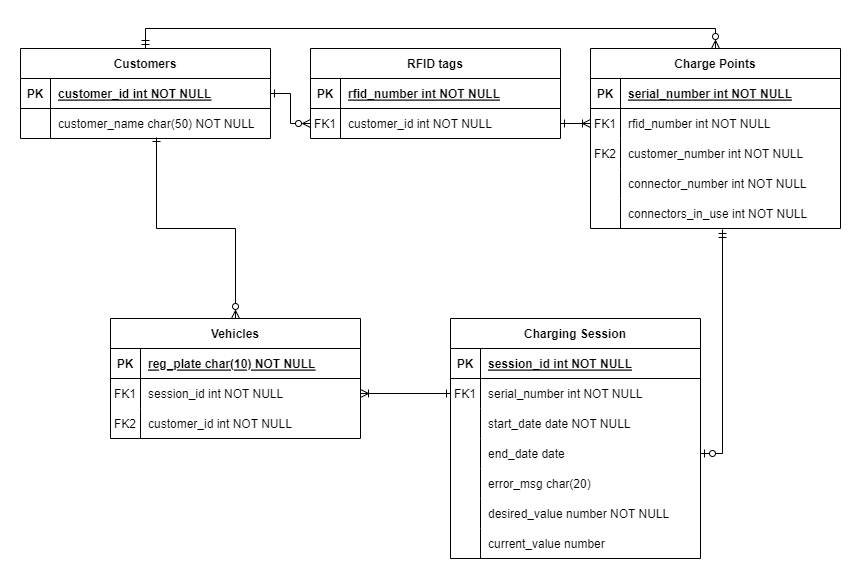

The diagram above was exported from draw.io. Its source (the exported page's mxGraphModel, read from the mxfile embedded in the PNG):
<mxGraphModel dx="1422" dy="762" grid="1" gridSize="10" guides="1" tooltips="1" connect="1" arrows="1" fold="1" page="1" pageScale="1" pageWidth="850" pageHeight="1100" math="0" shadow="0" extFonts="Permanent Marker^https://fonts.googleapis.com/css?family=Permanent+Marker">
  <root>
    <mxCell id="0" />
    <mxCell id="1" parent="0" />
    <mxCell id="C-vyLk0tnHw3VtMMgP7b-2" value="Charge Points" style="shape=table;startSize=30;container=1;collapsible=1;childLayout=tableLayout;fixedRows=1;rowLines=0;fontStyle=1;align=center;resizeLast=1;" parent="1" vertex="1">
      <mxGeometry x="580" y="50" width="250" height="180" as="geometry" />
    </mxCell>
    <mxCell id="C-vyLk0tnHw3VtMMgP7b-3" value="" style="shape=partialRectangle;collapsible=0;dropTarget=0;pointerEvents=0;fillColor=none;points=[[0,0.5],[1,0.5]];portConstraint=eastwest;top=0;left=0;right=0;bottom=1;" parent="C-vyLk0tnHw3VtMMgP7b-2" vertex="1">
      <mxGeometry y="30" width="250" height="30" as="geometry" />
    </mxCell>
    <mxCell id="C-vyLk0tnHw3VtMMgP7b-4" value="PK" style="shape=partialRectangle;overflow=hidden;connectable=0;fillColor=none;top=0;left=0;bottom=0;right=0;fontStyle=1;" parent="C-vyLk0tnHw3VtMMgP7b-3" vertex="1">
      <mxGeometry width="30" height="30" as="geometry">
        <mxRectangle width="30" height="30" as="alternateBounds" />
      </mxGeometry>
    </mxCell>
    <mxCell id="C-vyLk0tnHw3VtMMgP7b-5" value="serial_number int NOT NULL" style="shape=partialRectangle;overflow=hidden;connectable=0;fillColor=none;top=0;left=0;bottom=0;right=0;align=left;spacingLeft=6;fontStyle=5;" parent="C-vyLk0tnHw3VtMMgP7b-3" vertex="1">
      <mxGeometry x="30" width="220" height="30" as="geometry">
        <mxRectangle width="220" height="30" as="alternateBounds" />
      </mxGeometry>
    </mxCell>
    <mxCell id="C-vyLk0tnHw3VtMMgP7b-9" value="" style="shape=partialRectangle;collapsible=0;dropTarget=0;pointerEvents=0;fillColor=none;points=[[0,0.5],[1,0.5]];portConstraint=eastwest;top=0;left=0;right=0;bottom=0;" parent="C-vyLk0tnHw3VtMMgP7b-2" vertex="1">
      <mxGeometry y="60" width="250" height="30" as="geometry" />
    </mxCell>
    <mxCell id="C-vyLk0tnHw3VtMMgP7b-10" value="FK1" style="shape=partialRectangle;overflow=hidden;connectable=0;fillColor=none;top=0;left=0;bottom=0;right=0;" parent="C-vyLk0tnHw3VtMMgP7b-9" vertex="1">
      <mxGeometry width="30" height="30" as="geometry">
        <mxRectangle width="30" height="30" as="alternateBounds" />
      </mxGeometry>
    </mxCell>
    <mxCell id="C-vyLk0tnHw3VtMMgP7b-11" value="rfid_number int NOT NULL" style="shape=partialRectangle;overflow=hidden;connectable=0;fillColor=none;top=0;left=0;bottom=0;right=0;align=left;spacingLeft=6;fontColor=#000000;" parent="C-vyLk0tnHw3VtMMgP7b-9" vertex="1">
      <mxGeometry x="30" width="220" height="30" as="geometry">
        <mxRectangle width="220" height="30" as="alternateBounds" />
      </mxGeometry>
    </mxCell>
    <mxCell id="V3egVvy5NSzg8_rc1bOr-68" value="" style="shape=partialRectangle;collapsible=0;dropTarget=0;pointerEvents=0;fillColor=none;points=[[0,0.5],[1,0.5]];portConstraint=eastwest;top=0;left=0;right=0;bottom=0;" vertex="1" parent="C-vyLk0tnHw3VtMMgP7b-2">
      <mxGeometry y="90" width="250" height="30" as="geometry" />
    </mxCell>
    <mxCell id="V3egVvy5NSzg8_rc1bOr-69" value="FK2" style="shape=partialRectangle;overflow=hidden;connectable=0;fillColor=none;top=0;left=0;bottom=0;right=0;" vertex="1" parent="V3egVvy5NSzg8_rc1bOr-68">
      <mxGeometry width="30" height="30" as="geometry">
        <mxRectangle width="30" height="30" as="alternateBounds" />
      </mxGeometry>
    </mxCell>
    <mxCell id="V3egVvy5NSzg8_rc1bOr-70" value="customer_number int NOT NULL" style="shape=partialRectangle;overflow=hidden;connectable=0;fillColor=none;top=0;left=0;bottom=0;right=0;align=left;spacingLeft=6;fontColor=#000000;" vertex="1" parent="V3egVvy5NSzg8_rc1bOr-68">
      <mxGeometry x="30" width="220" height="30" as="geometry">
        <mxRectangle width="220" height="30" as="alternateBounds" />
      </mxGeometry>
    </mxCell>
    <mxCell id="V3egVvy5NSzg8_rc1bOr-76" value="" style="shape=partialRectangle;collapsible=0;dropTarget=0;pointerEvents=0;fillColor=none;points=[[0,0.5],[1,0.5]];portConstraint=eastwest;top=0;left=0;right=0;bottom=0;" vertex="1" parent="C-vyLk0tnHw3VtMMgP7b-2">
      <mxGeometry y="120" width="250" height="30" as="geometry" />
    </mxCell>
    <mxCell id="V3egVvy5NSzg8_rc1bOr-77" value="" style="shape=partialRectangle;overflow=hidden;connectable=0;fillColor=none;top=0;left=0;bottom=0;right=0;" vertex="1" parent="V3egVvy5NSzg8_rc1bOr-76">
      <mxGeometry width="30" height="30" as="geometry">
        <mxRectangle width="30" height="30" as="alternateBounds" />
      </mxGeometry>
    </mxCell>
    <mxCell id="V3egVvy5NSzg8_rc1bOr-78" value="connector_number int NOT NULL" style="shape=partialRectangle;overflow=hidden;connectable=0;fillColor=none;top=0;left=0;bottom=0;right=0;align=left;spacingLeft=6;fontColor=#000000;" vertex="1" parent="V3egVvy5NSzg8_rc1bOr-76">
      <mxGeometry x="30" width="220" height="30" as="geometry">
        <mxRectangle width="220" height="30" as="alternateBounds" />
      </mxGeometry>
    </mxCell>
    <mxCell id="V3egVvy5NSzg8_rc1bOr-79" value="" style="shape=partialRectangle;collapsible=0;dropTarget=0;pointerEvents=0;fillColor=none;points=[[0,0.5],[1,0.5]];portConstraint=eastwest;top=0;left=0;right=0;bottom=0;" vertex="1" parent="C-vyLk0tnHw3VtMMgP7b-2">
      <mxGeometry y="150" width="250" height="30" as="geometry" />
    </mxCell>
    <mxCell id="V3egVvy5NSzg8_rc1bOr-80" value="" style="shape=partialRectangle;overflow=hidden;connectable=0;fillColor=none;top=0;left=0;bottom=0;right=0;" vertex="1" parent="V3egVvy5NSzg8_rc1bOr-79">
      <mxGeometry width="30" height="30" as="geometry">
        <mxRectangle width="30" height="30" as="alternateBounds" />
      </mxGeometry>
    </mxCell>
    <mxCell id="V3egVvy5NSzg8_rc1bOr-81" value="connectors_in_use int NOT NULL" style="shape=partialRectangle;overflow=hidden;connectable=0;fillColor=none;top=0;left=0;bottom=0;right=0;align=left;spacingLeft=6;fontColor=#000000;" vertex="1" parent="V3egVvy5NSzg8_rc1bOr-79">
      <mxGeometry x="30" width="220" height="30" as="geometry">
        <mxRectangle width="220" height="30" as="alternateBounds" />
      </mxGeometry>
    </mxCell>
    <mxCell id="C-vyLk0tnHw3VtMMgP7b-13" value="RFID tags" style="shape=table;startSize=30;container=1;collapsible=1;childLayout=tableLayout;fixedRows=1;rowLines=0;fontStyle=1;align=center;resizeLast=1;" parent="1" vertex="1">
      <mxGeometry x="300" y="50" width="250" height="90" as="geometry" />
    </mxCell>
    <mxCell id="C-vyLk0tnHw3VtMMgP7b-14" value="" style="shape=partialRectangle;collapsible=0;dropTarget=0;pointerEvents=0;fillColor=none;points=[[0,0.5],[1,0.5]];portConstraint=eastwest;top=0;left=0;right=0;bottom=1;" parent="C-vyLk0tnHw3VtMMgP7b-13" vertex="1">
      <mxGeometry y="30" width="250" height="30" as="geometry" />
    </mxCell>
    <mxCell id="C-vyLk0tnHw3VtMMgP7b-15" value="PK" style="shape=partialRectangle;overflow=hidden;connectable=0;fillColor=none;top=0;left=0;bottom=0;right=0;fontStyle=1;" parent="C-vyLk0tnHw3VtMMgP7b-14" vertex="1">
      <mxGeometry width="30" height="30" as="geometry">
        <mxRectangle width="30" height="30" as="alternateBounds" />
      </mxGeometry>
    </mxCell>
    <mxCell id="C-vyLk0tnHw3VtMMgP7b-16" value="rfid_number int NOT NULL " style="shape=partialRectangle;overflow=hidden;connectable=0;fillColor=none;top=0;left=0;bottom=0;right=0;align=left;spacingLeft=6;fontStyle=5;" parent="C-vyLk0tnHw3VtMMgP7b-14" vertex="1">
      <mxGeometry x="30" width="220" height="30" as="geometry">
        <mxRectangle width="220" height="30" as="alternateBounds" />
      </mxGeometry>
    </mxCell>
    <mxCell id="C-vyLk0tnHw3VtMMgP7b-17" value="" style="shape=partialRectangle;collapsible=0;dropTarget=0;pointerEvents=0;fillColor=none;points=[[0,0.5],[1,0.5]];portConstraint=eastwest;top=0;left=0;right=0;bottom=0;" parent="C-vyLk0tnHw3VtMMgP7b-13" vertex="1">
      <mxGeometry y="60" width="250" height="30" as="geometry" />
    </mxCell>
    <mxCell id="C-vyLk0tnHw3VtMMgP7b-18" value="FK1" style="shape=partialRectangle;overflow=hidden;connectable=0;fillColor=none;top=0;left=0;bottom=0;right=0;" parent="C-vyLk0tnHw3VtMMgP7b-17" vertex="1">
      <mxGeometry width="30" height="30" as="geometry">
        <mxRectangle width="30" height="30" as="alternateBounds" />
      </mxGeometry>
    </mxCell>
    <mxCell id="C-vyLk0tnHw3VtMMgP7b-19" value="customer_id int NOT NULL" style="shape=partialRectangle;overflow=hidden;connectable=0;fillColor=none;top=0;left=0;bottom=0;right=0;align=left;spacingLeft=6;" parent="C-vyLk0tnHw3VtMMgP7b-17" vertex="1">
      <mxGeometry x="30" width="220" height="30" as="geometry">
        <mxRectangle width="220" height="30" as="alternateBounds" />
      </mxGeometry>
    </mxCell>
    <mxCell id="V3egVvy5NSzg8_rc1bOr-75" style="edgeStyle=orthogonalEdgeStyle;rounded=0;orthogonalLoop=1;jettySize=auto;html=1;exitX=0.5;exitY=0;exitDx=0;exitDy=0;entryX=0.5;entryY=0;entryDx=0;entryDy=0;fontColor=#000000;startArrow=ERmandOne;startFill=0;endArrow=ERzeroToMany;endFill=0;sourcePerimeterSpacing=10;targetPerimeterSpacing=10;" edge="1" parent="1" source="C-vyLk0tnHw3VtMMgP7b-23" target="C-vyLk0tnHw3VtMMgP7b-2">
      <mxGeometry relative="1" as="geometry" />
    </mxCell>
    <mxCell id="C-vyLk0tnHw3VtMMgP7b-23" value="Customers" style="shape=table;startSize=30;container=1;collapsible=1;childLayout=tableLayout;fixedRows=1;rowLines=0;fontStyle=1;align=center;resizeLast=1;" parent="1" vertex="1">
      <mxGeometry x="10" y="50" width="250" height="90" as="geometry" />
    </mxCell>
    <mxCell id="C-vyLk0tnHw3VtMMgP7b-24" value="" style="shape=partialRectangle;collapsible=0;dropTarget=0;pointerEvents=0;fillColor=none;points=[[0,0.5],[1,0.5]];portConstraint=eastwest;top=0;left=0;right=0;bottom=1;" parent="C-vyLk0tnHw3VtMMgP7b-23" vertex="1">
      <mxGeometry y="30" width="250" height="30" as="geometry" />
    </mxCell>
    <mxCell id="C-vyLk0tnHw3VtMMgP7b-25" value="PK" style="shape=partialRectangle;overflow=hidden;connectable=0;fillColor=none;top=0;left=0;bottom=0;right=0;fontStyle=1;" parent="C-vyLk0tnHw3VtMMgP7b-24" vertex="1">
      <mxGeometry width="30" height="30" as="geometry">
        <mxRectangle width="30" height="30" as="alternateBounds" />
      </mxGeometry>
    </mxCell>
    <mxCell id="C-vyLk0tnHw3VtMMgP7b-26" value="customer_id int NOT NULL " style="shape=partialRectangle;overflow=hidden;connectable=0;fillColor=none;top=0;left=0;bottom=0;right=0;align=left;spacingLeft=6;fontStyle=5;" parent="C-vyLk0tnHw3VtMMgP7b-24" vertex="1">
      <mxGeometry x="30" width="220" height="30" as="geometry">
        <mxRectangle width="220" height="30" as="alternateBounds" />
      </mxGeometry>
    </mxCell>
    <mxCell id="C-vyLk0tnHw3VtMMgP7b-27" value="" style="shape=partialRectangle;collapsible=0;dropTarget=0;pointerEvents=0;fillColor=none;points=[[0,0.5],[1,0.5]];portConstraint=eastwest;top=0;left=0;right=0;bottom=0;" parent="C-vyLk0tnHw3VtMMgP7b-23" vertex="1">
      <mxGeometry y="60" width="250" height="30" as="geometry" />
    </mxCell>
    <mxCell id="C-vyLk0tnHw3VtMMgP7b-28" value="" style="shape=partialRectangle;overflow=hidden;connectable=0;fillColor=none;top=0;left=0;bottom=0;right=0;" parent="C-vyLk0tnHw3VtMMgP7b-27" vertex="1">
      <mxGeometry width="30" height="30" as="geometry">
        <mxRectangle width="30" height="30" as="alternateBounds" />
      </mxGeometry>
    </mxCell>
    <mxCell id="C-vyLk0tnHw3VtMMgP7b-29" value="customer_name char(50) NOT NULL" style="shape=partialRectangle;overflow=hidden;connectable=0;fillColor=none;top=0;left=0;bottom=0;right=0;align=left;spacingLeft=6;" parent="C-vyLk0tnHw3VtMMgP7b-27" vertex="1">
      <mxGeometry x="30" width="220" height="30" as="geometry">
        <mxRectangle width="220" height="30" as="alternateBounds" />
      </mxGeometry>
    </mxCell>
    <mxCell id="V3egVvy5NSzg8_rc1bOr-74" style="edgeStyle=orthogonalEdgeStyle;rounded=0;orthogonalLoop=1;jettySize=auto;html=1;exitX=0.5;exitY=0;exitDx=0;exitDy=0;entryX=0.544;entryY=0.967;entryDx=0;entryDy=0;entryPerimeter=0;fontColor=#000000;startArrow=ERzeroToMany;startFill=0;endArrow=ERone;endFill=0;sourcePerimeterSpacing=10;targetPerimeterSpacing=10;" edge="1" parent="1" source="V3egVvy5NSzg8_rc1bOr-1" target="C-vyLk0tnHw3VtMMgP7b-27">
      <mxGeometry relative="1" as="geometry" />
    </mxCell>
    <mxCell id="V3egVvy5NSzg8_rc1bOr-1" value="Vehicles" style="shape=table;startSize=30;container=1;collapsible=1;childLayout=tableLayout;fixedRows=1;rowLines=0;fontStyle=1;align=center;resizeLast=1;" vertex="1" parent="1">
      <mxGeometry x="100" y="320" width="250" height="120" as="geometry" />
    </mxCell>
    <mxCell id="V3egVvy5NSzg8_rc1bOr-2" value="" style="shape=partialRectangle;collapsible=0;dropTarget=0;pointerEvents=0;fillColor=none;points=[[0,0.5],[1,0.5]];portConstraint=eastwest;top=0;left=0;right=0;bottom=1;" vertex="1" parent="V3egVvy5NSzg8_rc1bOr-1">
      <mxGeometry y="30" width="250" height="30" as="geometry" />
    </mxCell>
    <mxCell id="V3egVvy5NSzg8_rc1bOr-3" value="PK" style="shape=partialRectangle;overflow=hidden;connectable=0;fillColor=none;top=0;left=0;bottom=0;right=0;fontStyle=1;" vertex="1" parent="V3egVvy5NSzg8_rc1bOr-2">
      <mxGeometry width="30" height="30" as="geometry">
        <mxRectangle width="30" height="30" as="alternateBounds" />
      </mxGeometry>
    </mxCell>
    <mxCell id="V3egVvy5NSzg8_rc1bOr-4" value="reg_plate char(10) NOT NULL " style="shape=partialRectangle;overflow=hidden;connectable=0;fillColor=none;top=0;left=0;bottom=0;right=0;align=left;spacingLeft=6;fontStyle=5;" vertex="1" parent="V3egVvy5NSzg8_rc1bOr-2">
      <mxGeometry x="30" width="220" height="30" as="geometry">
        <mxRectangle width="220" height="30" as="alternateBounds" />
      </mxGeometry>
    </mxCell>
    <mxCell id="V3egVvy5NSzg8_rc1bOr-5" value="" style="shape=partialRectangle;collapsible=0;dropTarget=0;pointerEvents=0;fillColor=none;points=[[0,0.5],[1,0.5]];portConstraint=eastwest;top=0;left=0;right=0;bottom=0;" vertex="1" parent="V3egVvy5NSzg8_rc1bOr-1">
      <mxGeometry y="60" width="250" height="30" as="geometry" />
    </mxCell>
    <mxCell id="V3egVvy5NSzg8_rc1bOr-6" value="FK1" style="shape=partialRectangle;overflow=hidden;connectable=0;fillColor=none;top=0;left=0;bottom=0;right=0;" vertex="1" parent="V3egVvy5NSzg8_rc1bOr-5">
      <mxGeometry width="30" height="30" as="geometry">
        <mxRectangle width="30" height="30" as="alternateBounds" />
      </mxGeometry>
    </mxCell>
    <mxCell id="V3egVvy5NSzg8_rc1bOr-7" value="session_id int NOT NULL" style="shape=partialRectangle;overflow=hidden;connectable=0;fillColor=none;top=0;left=0;bottom=0;right=0;align=left;spacingLeft=6;" vertex="1" parent="V3egVvy5NSzg8_rc1bOr-5">
      <mxGeometry x="30" width="220" height="30" as="geometry">
        <mxRectangle width="220" height="30" as="alternateBounds" />
      </mxGeometry>
    </mxCell>
    <mxCell id="V3egVvy5NSzg8_rc1bOr-71" value="" style="shape=partialRectangle;collapsible=0;dropTarget=0;pointerEvents=0;fillColor=none;points=[[0,0.5],[1,0.5]];portConstraint=eastwest;top=0;left=0;right=0;bottom=0;" vertex="1" parent="V3egVvy5NSzg8_rc1bOr-1">
      <mxGeometry y="90" width="250" height="30" as="geometry" />
    </mxCell>
    <mxCell id="V3egVvy5NSzg8_rc1bOr-72" value="FK2" style="shape=partialRectangle;overflow=hidden;connectable=0;fillColor=none;top=0;left=0;bottom=0;right=0;" vertex="1" parent="V3egVvy5NSzg8_rc1bOr-71">
      <mxGeometry width="30" height="30" as="geometry">
        <mxRectangle width="30" height="30" as="alternateBounds" />
      </mxGeometry>
    </mxCell>
    <mxCell id="V3egVvy5NSzg8_rc1bOr-73" value="customer_id int NOT NULL" style="shape=partialRectangle;overflow=hidden;connectable=0;fillColor=none;top=0;left=0;bottom=0;right=0;align=left;spacingLeft=6;" vertex="1" parent="V3egVvy5NSzg8_rc1bOr-71">
      <mxGeometry x="30" width="220" height="30" as="geometry">
        <mxRectangle width="220" height="30" as="alternateBounds" />
      </mxGeometry>
    </mxCell>
    <mxCell id="V3egVvy5NSzg8_rc1bOr-21" value="Charging Session" style="shape=table;startSize=30;container=1;collapsible=1;childLayout=tableLayout;fixedRows=1;rowLines=0;fontStyle=1;align=center;resizeLast=1;" vertex="1" parent="1">
      <mxGeometry x="440" y="320" width="250" height="240" as="geometry" />
    </mxCell>
    <mxCell id="V3egVvy5NSzg8_rc1bOr-22" value="" style="shape=partialRectangle;collapsible=0;dropTarget=0;pointerEvents=0;fillColor=none;points=[[0,0.5],[1,0.5]];portConstraint=eastwest;top=0;left=0;right=0;bottom=1;" vertex="1" parent="V3egVvy5NSzg8_rc1bOr-21">
      <mxGeometry y="30" width="250" height="30" as="geometry" />
    </mxCell>
    <mxCell id="V3egVvy5NSzg8_rc1bOr-23" value="PK" style="shape=partialRectangle;overflow=hidden;connectable=0;fillColor=none;top=0;left=0;bottom=0;right=0;fontStyle=1;" vertex="1" parent="V3egVvy5NSzg8_rc1bOr-22">
      <mxGeometry width="30" height="30" as="geometry">
        <mxRectangle width="30" height="30" as="alternateBounds" />
      </mxGeometry>
    </mxCell>
    <mxCell id="V3egVvy5NSzg8_rc1bOr-24" value="session_id int NOT NULL " style="shape=partialRectangle;overflow=hidden;connectable=0;fillColor=none;top=0;left=0;bottom=0;right=0;align=left;spacingLeft=6;fontStyle=5;" vertex="1" parent="V3egVvy5NSzg8_rc1bOr-22">
      <mxGeometry x="30" width="220" height="30" as="geometry">
        <mxRectangle width="220" height="30" as="alternateBounds" />
      </mxGeometry>
    </mxCell>
    <mxCell id="V3egVvy5NSzg8_rc1bOr-25" value="" style="shape=partialRectangle;collapsible=0;dropTarget=0;pointerEvents=0;fillColor=none;points=[[0,0.5],[1,0.5]];portConstraint=eastwest;top=0;left=0;right=0;bottom=0;" vertex="1" parent="V3egVvy5NSzg8_rc1bOr-21">
      <mxGeometry y="60" width="250" height="30" as="geometry" />
    </mxCell>
    <mxCell id="V3egVvy5NSzg8_rc1bOr-26" value="FK1" style="shape=partialRectangle;overflow=hidden;connectable=0;fillColor=none;top=0;left=0;bottom=0;right=0;" vertex="1" parent="V3egVvy5NSzg8_rc1bOr-25">
      <mxGeometry width="30" height="30" as="geometry">
        <mxRectangle width="30" height="30" as="alternateBounds" />
      </mxGeometry>
    </mxCell>
    <mxCell id="V3egVvy5NSzg8_rc1bOr-27" value="serial_number int NOT NULL" style="shape=partialRectangle;overflow=hidden;connectable=0;fillColor=none;top=0;left=0;bottom=0;right=0;align=left;spacingLeft=6;" vertex="1" parent="V3egVvy5NSzg8_rc1bOr-25">
      <mxGeometry x="30" width="220" height="30" as="geometry">
        <mxRectangle width="220" height="30" as="alternateBounds" />
      </mxGeometry>
    </mxCell>
    <mxCell id="V3egVvy5NSzg8_rc1bOr-28" value="" style="shape=partialRectangle;collapsible=0;dropTarget=0;pointerEvents=0;fillColor=none;points=[[0,0.5],[1,0.5]];portConstraint=eastwest;top=0;left=0;right=0;bottom=0;" vertex="1" parent="V3egVvy5NSzg8_rc1bOr-21">
      <mxGeometry y="90" width="250" height="30" as="geometry" />
    </mxCell>
    <mxCell id="V3egVvy5NSzg8_rc1bOr-29" value="" style="shape=partialRectangle;overflow=hidden;connectable=0;fillColor=none;top=0;left=0;bottom=0;right=0;" vertex="1" parent="V3egVvy5NSzg8_rc1bOr-28">
      <mxGeometry width="30" height="30" as="geometry">
        <mxRectangle width="30" height="30" as="alternateBounds" />
      </mxGeometry>
    </mxCell>
    <mxCell id="V3egVvy5NSzg8_rc1bOr-30" value="start_date date NOT NULL" style="shape=partialRectangle;overflow=hidden;connectable=0;fillColor=none;top=0;left=0;bottom=0;right=0;align=left;spacingLeft=6;" vertex="1" parent="V3egVvy5NSzg8_rc1bOr-28">
      <mxGeometry x="30" width="220" height="30" as="geometry">
        <mxRectangle width="220" height="30" as="alternateBounds" />
      </mxGeometry>
    </mxCell>
    <mxCell id="V3egVvy5NSzg8_rc1bOr-49" value="" style="shape=partialRectangle;collapsible=0;dropTarget=0;pointerEvents=0;fillColor=none;points=[[0,0.5],[1,0.5]];portConstraint=eastwest;top=0;left=0;right=0;bottom=0;" vertex="1" parent="V3egVvy5NSzg8_rc1bOr-21">
      <mxGeometry y="120" width="250" height="30" as="geometry" />
    </mxCell>
    <mxCell id="V3egVvy5NSzg8_rc1bOr-50" value="" style="shape=partialRectangle;overflow=hidden;connectable=0;fillColor=none;top=0;left=0;bottom=0;right=0;" vertex="1" parent="V3egVvy5NSzg8_rc1bOr-49">
      <mxGeometry width="30" height="30" as="geometry">
        <mxRectangle width="30" height="30" as="alternateBounds" />
      </mxGeometry>
    </mxCell>
    <mxCell id="V3egVvy5NSzg8_rc1bOr-51" value="end_date date" style="shape=partialRectangle;overflow=hidden;connectable=0;fillColor=none;top=0;left=0;bottom=0;right=0;align=left;spacingLeft=6;" vertex="1" parent="V3egVvy5NSzg8_rc1bOr-49">
      <mxGeometry x="30" width="220" height="30" as="geometry">
        <mxRectangle width="220" height="30" as="alternateBounds" />
      </mxGeometry>
    </mxCell>
    <mxCell id="V3egVvy5NSzg8_rc1bOr-52" value="" style="shape=partialRectangle;collapsible=0;dropTarget=0;pointerEvents=0;fillColor=none;points=[[0,0.5],[1,0.5]];portConstraint=eastwest;top=0;left=0;right=0;bottom=0;" vertex="1" parent="V3egVvy5NSzg8_rc1bOr-21">
      <mxGeometry y="150" width="250" height="30" as="geometry" />
    </mxCell>
    <mxCell id="V3egVvy5NSzg8_rc1bOr-53" value="" style="shape=partialRectangle;overflow=hidden;connectable=0;fillColor=none;top=0;left=0;bottom=0;right=0;" vertex="1" parent="V3egVvy5NSzg8_rc1bOr-52">
      <mxGeometry width="30" height="30" as="geometry">
        <mxRectangle width="30" height="30" as="alternateBounds" />
      </mxGeometry>
    </mxCell>
    <mxCell id="V3egVvy5NSzg8_rc1bOr-54" value="error_msg char(20) " style="shape=partialRectangle;overflow=hidden;connectable=0;fillColor=none;top=0;left=0;bottom=0;right=0;align=left;spacingLeft=6;" vertex="1" parent="V3egVvy5NSzg8_rc1bOr-52">
      <mxGeometry x="30" width="220" height="30" as="geometry">
        <mxRectangle width="220" height="30" as="alternateBounds" />
      </mxGeometry>
    </mxCell>
    <mxCell id="V3egVvy5NSzg8_rc1bOr-62" value="" style="shape=partialRectangle;collapsible=0;dropTarget=0;pointerEvents=0;fillColor=none;points=[[0,0.5],[1,0.5]];portConstraint=eastwest;top=0;left=0;right=0;bottom=0;" vertex="1" parent="V3egVvy5NSzg8_rc1bOr-21">
      <mxGeometry y="180" width="250" height="30" as="geometry" />
    </mxCell>
    <mxCell id="V3egVvy5NSzg8_rc1bOr-63" value="" style="shape=partialRectangle;overflow=hidden;connectable=0;fillColor=none;top=0;left=0;bottom=0;right=0;" vertex="1" parent="V3egVvy5NSzg8_rc1bOr-62">
      <mxGeometry width="30" height="30" as="geometry">
        <mxRectangle width="30" height="30" as="alternateBounds" />
      </mxGeometry>
    </mxCell>
    <mxCell id="V3egVvy5NSzg8_rc1bOr-64" value="desired_value number NOT NULL" style="shape=partialRectangle;overflow=hidden;connectable=0;fillColor=none;top=0;left=0;bottom=0;right=0;align=left;spacingLeft=6;" vertex="1" parent="V3egVvy5NSzg8_rc1bOr-62">
      <mxGeometry x="30" width="220" height="30" as="geometry">
        <mxRectangle width="220" height="30" as="alternateBounds" />
      </mxGeometry>
    </mxCell>
    <mxCell id="V3egVvy5NSzg8_rc1bOr-65" value="" style="shape=partialRectangle;collapsible=0;dropTarget=0;pointerEvents=0;fillColor=none;points=[[0,0.5],[1,0.5]];portConstraint=eastwest;top=0;left=0;right=0;bottom=0;" vertex="1" parent="V3egVvy5NSzg8_rc1bOr-21">
      <mxGeometry y="210" width="250" height="30" as="geometry" />
    </mxCell>
    <mxCell id="V3egVvy5NSzg8_rc1bOr-66" value="" style="shape=partialRectangle;overflow=hidden;connectable=0;fillColor=none;top=0;left=0;bottom=0;right=0;" vertex="1" parent="V3egVvy5NSzg8_rc1bOr-65">
      <mxGeometry width="30" height="30" as="geometry">
        <mxRectangle width="30" height="30" as="alternateBounds" />
      </mxGeometry>
    </mxCell>
    <mxCell id="V3egVvy5NSzg8_rc1bOr-67" value="current_value number " style="shape=partialRectangle;overflow=hidden;connectable=0;fillColor=none;top=0;left=0;bottom=0;right=0;align=left;spacingLeft=6;" vertex="1" parent="V3egVvy5NSzg8_rc1bOr-65">
      <mxGeometry x="30" width="220" height="30" as="geometry">
        <mxRectangle width="220" height="30" as="alternateBounds" />
      </mxGeometry>
    </mxCell>
    <mxCell id="V3egVvy5NSzg8_rc1bOr-44" style="edgeStyle=orthogonalEdgeStyle;rounded=0;orthogonalLoop=1;jettySize=auto;html=1;exitX=1;exitY=0.5;exitDx=0;exitDy=0;entryX=0;entryY=0.5;entryDx=0;entryDy=0;fontColor=#000000;startArrow=ERone;startFill=0;endArrow=ERzeroToMany;endFill=0;sourcePerimeterSpacing=10;targetPerimeterSpacing=10;" edge="1" parent="1" source="C-vyLk0tnHw3VtMMgP7b-24" target="C-vyLk0tnHw3VtMMgP7b-17">
      <mxGeometry relative="1" as="geometry" />
    </mxCell>
    <mxCell id="V3egVvy5NSzg8_rc1bOr-45" style="edgeStyle=orthogonalEdgeStyle;rounded=0;orthogonalLoop=1;jettySize=auto;html=1;exitX=0;exitY=0.5;exitDx=0;exitDy=0;entryX=1;entryY=0.5;entryDx=0;entryDy=0;fontColor=#000000;startArrow=ERoneToMany;startFill=0;endArrow=ERone;endFill=0;sourcePerimeterSpacing=10;targetPerimeterSpacing=10;" edge="1" parent="1" target="C-vyLk0tnHw3VtMMgP7b-17">
      <mxGeometry relative="1" as="geometry">
        <mxPoint x="580" y="125" as="sourcePoint" />
      </mxGeometry>
    </mxCell>
    <mxCell id="V3egVvy5NSzg8_rc1bOr-48" style="edgeStyle=orthogonalEdgeStyle;rounded=0;orthogonalLoop=1;jettySize=auto;html=1;exitX=1;exitY=0.5;exitDx=0;exitDy=0;entryX=0;entryY=0.5;entryDx=0;entryDy=0;fontColor=#000000;startArrow=ERoneToMany;startFill=0;endArrow=ERone;endFill=0;sourcePerimeterSpacing=10;targetPerimeterSpacing=10;" edge="1" parent="1" source="V3egVvy5NSzg8_rc1bOr-5" target="V3egVvy5NSzg8_rc1bOr-25">
      <mxGeometry relative="1" as="geometry" />
    </mxCell>
    <mxCell id="V3egVvy5NSzg8_rc1bOr-83" style="edgeStyle=orthogonalEdgeStyle;rounded=0;orthogonalLoop=1;jettySize=auto;html=1;exitX=1;exitY=0.5;exitDx=0;exitDy=0;entryX=0.528;entryY=1.033;entryDx=0;entryDy=0;entryPerimeter=0;fontColor=#000000;startArrow=ERzeroToOne;startFill=0;endArrow=ERmandOne;endFill=0;sourcePerimeterSpacing=10;targetPerimeterSpacing=10;" edge="1" parent="1" source="V3egVvy5NSzg8_rc1bOr-49" target="V3egVvy5NSzg8_rc1bOr-79">
      <mxGeometry relative="1" as="geometry" />
    </mxCell>
  </root>
</mxGraphModel>